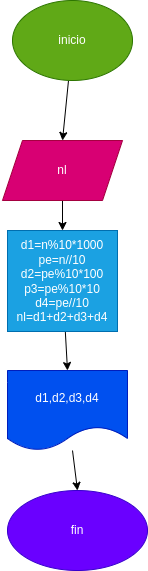

The diagram above was exported from draw.io. Its source (the exported page's mxGraphModel, read from the mxfile embedded in the PNG):
<mxGraphModel dx="434" dy="328" grid="1" gridSize="10" guides="1" tooltips="1" connect="1" arrows="1" fold="1" page="1" pageScale="1" pageWidth="827" pageHeight="1169" math="0" shadow="0">
  <root>
    <mxCell id="0" />
    <mxCell id="1" parent="0" />
    <mxCell id="3" style="edgeStyle=none;html=1;" edge="1" parent="1" source="2">
      <mxGeometry relative="1" as="geometry">
        <mxPoint x="200" y="140" as="targetPoint" />
      </mxGeometry>
    </mxCell>
    <mxCell id="2" value="inicio" style="ellipse;whiteSpace=wrap;html=1;fillColor=#60a917;fontColor=#ffffff;strokeColor=#2D7600;" vertex="1" parent="1">
      <mxGeometry x="150" width="120" height="80" as="geometry" />
    </mxCell>
    <mxCell id="5" style="edgeStyle=none;html=1;" edge="1" parent="1" source="4">
      <mxGeometry relative="1" as="geometry">
        <mxPoint x="200" y="260" as="targetPoint" />
      </mxGeometry>
    </mxCell>
    <mxCell id="13" style="edgeStyle=none;html=1;entryX=0.5;entryY=0;entryDx=0;entryDy=0;" edge="1" parent="1" source="4" target="6">
      <mxGeometry relative="1" as="geometry" />
    </mxCell>
    <mxCell id="4" value="d1=n%10*1000&lt;br&gt;pe=n//10&lt;br&gt;d2=pe%10*100&lt;br&gt;p3=pe%10*10&lt;br&gt;d4=pe//10&lt;br&gt;nl=d1+d2+d3+d4" style="whiteSpace=wrap;html=1;fillColor=#1ba1e2;fontColor=#ffffff;strokeColor=#006EAF;" vertex="1" parent="1">
      <mxGeometry x="145" y="230" width="110" height="101" as="geometry" />
    </mxCell>
    <mxCell id="7" style="edgeStyle=none;html=1;" edge="1" parent="1" source="6">
      <mxGeometry relative="1" as="geometry">
        <mxPoint x="190" y="410" as="targetPoint" />
      </mxGeometry>
    </mxCell>
    <mxCell id="14" style="edgeStyle=none;html=1;entryX=0.5;entryY=0;entryDx=0;entryDy=0;" edge="1" parent="1" source="6" target="8">
      <mxGeometry relative="1" as="geometry" />
    </mxCell>
    <mxCell id="6" value="d1,d2,d3,d4" style="shape=document;whiteSpace=wrap;html=1;boundedLbl=1;fillColor=#0050ef;fontColor=#ffffff;strokeColor=#001DBC;" vertex="1" parent="1">
      <mxGeometry x="145" y="370" width="120" height="80" as="geometry" />
    </mxCell>
    <mxCell id="8" value="fin" style="ellipse;whiteSpace=wrap;html=1;fillColor=#6a00ff;fontColor=#ffffff;strokeColor=#3700CC;" vertex="1" parent="1">
      <mxGeometry x="145" y="490" width="140" height="80" as="geometry" />
    </mxCell>
    <mxCell id="12" style="edgeStyle=none;html=1;entryX=0.5;entryY=0;entryDx=0;entryDy=0;" edge="1" parent="1" source="10" target="4">
      <mxGeometry relative="1" as="geometry" />
    </mxCell>
    <mxCell id="10" value="nl" style="shape=parallelogram;perimeter=parallelogramPerimeter;whiteSpace=wrap;html=1;fixedSize=1;fillColor=#d80073;fontColor=#ffffff;strokeColor=#A50040;" vertex="1" parent="1">
      <mxGeometry x="140" y="140" width="120" height="60" as="geometry" />
    </mxCell>
  </root>
</mxGraphModel>